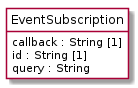

The diagram above was rendered by PlantUML. Its source (embedded in the PNG):
@startuml
hide circle
hide methods
hide stereotype
show <<Enumeration>> stereotype
skinparam class {
   BackgroundColor<<Enumeration>> #E6F5F7
   BackgroundColor<<Ref>> #FFFFE0
   BackgroundColor<<Pivot>> #FFFFFFF
   BackgroundColor<<SimpleType>> #E2F0DA
   BackgroundColor #FCF2E3
}

class EventSubscription <<Pivot>> {
    callback : String [1]
    id : String [1]
    query : String
}


@enduml